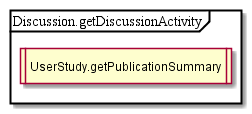

The diagram above was rendered by PlantUML. Its source (embedded in the PNG):
@startuml
partition Discussion.getDiscussionActivity {
:UserStudy.getPublicationSummary|
}
@enduml